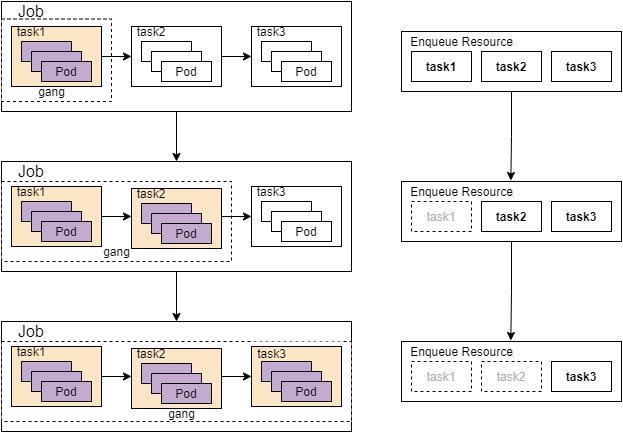

The diagram above was exported from draw.io. Its source (the exported page's mxGraphModel, read from the mxfile embedded in the PNG):
<mxGraphModel dx="768" dy="482" grid="1" gridSize="10" guides="1" tooltips="1" connect="1" arrows="1" fold="1" page="1" pageScale="1" pageWidth="1169" pageHeight="1654" math="0" shadow="0">
  <root>
    <mxCell id="0" />
    <mxCell id="1" parent="0" />
    <mxCell id="cq39c_fsbCwyQzLwUBwb-72" value="" style="group" vertex="1" connectable="0" parent="1">
      <mxGeometry x="220" y="370" width="350" height="110" as="geometry" />
    </mxCell>
    <mxCell id="cq39c_fsbCwyQzLwUBwb-16" value="" style="rounded=0;whiteSpace=wrap;html=1;fillColor=#FFFFFF;" vertex="1" parent="cq39c_fsbCwyQzLwUBwb-72">
      <mxGeometry width="350" height="110" as="geometry" />
    </mxCell>
    <mxCell id="cq39c_fsbCwyQzLwUBwb-66" value="" style="group" vertex="1" connectable="0" parent="cq39c_fsbCwyQzLwUBwb-72">
      <mxGeometry x="250" y="20" width="90" height="65" as="geometry" />
    </mxCell>
    <mxCell id="cq39c_fsbCwyQzLwUBwb-60" value="" style="rounded=0;whiteSpace=wrap;html=1;fillColor=#FFFFFF;" vertex="1" parent="cq39c_fsbCwyQzLwUBwb-66">
      <mxGeometry y="5" width="90" height="60" as="geometry" />
    </mxCell>
    <mxCell id="cq39c_fsbCwyQzLwUBwb-61" value="" style="rounded=0;whiteSpace=wrap;html=1;fillColor=#FFFFFF;" vertex="1" parent="cq39c_fsbCwyQzLwUBwb-66">
      <mxGeometry x="10" y="20" width="50" height="20" as="geometry" />
    </mxCell>
    <mxCell id="cq39c_fsbCwyQzLwUBwb-62" value="" style="rounded=0;whiteSpace=wrap;html=1;fillColor=#FFFFFF;" vertex="1" parent="cq39c_fsbCwyQzLwUBwb-66">
      <mxGeometry x="20" y="30" width="50" height="20" as="geometry" />
    </mxCell>
    <mxCell id="cq39c_fsbCwyQzLwUBwb-63" value="Pod" style="rounded=0;whiteSpace=wrap;html=1;fillColor=#FFFFFF;" vertex="1" parent="cq39c_fsbCwyQzLwUBwb-66">
      <mxGeometry x="30" y="40" width="50" height="20" as="geometry" />
    </mxCell>
    <mxCell id="cq39c_fsbCwyQzLwUBwb-64" value="task3" style="text;html=1;strokeColor=none;fillColor=none;align=center;verticalAlign=middle;whiteSpace=wrap;rounded=0;" vertex="1" parent="cq39c_fsbCwyQzLwUBwb-66">
      <mxGeometry width="40" height="20" as="geometry" />
    </mxCell>
    <mxCell id="cq39c_fsbCwyQzLwUBwb-67" value="" style="group" vertex="1" connectable="0" parent="cq39c_fsbCwyQzLwUBwb-72">
      <mxGeometry x="130" y="20" width="90" height="65" as="geometry" />
    </mxCell>
    <mxCell id="cq39c_fsbCwyQzLwUBwb-24" value="" style="rounded=0;whiteSpace=wrap;html=1;fillColor=#FFFFFF;" vertex="1" parent="cq39c_fsbCwyQzLwUBwb-67">
      <mxGeometry y="5" width="90" height="60" as="geometry" />
    </mxCell>
    <mxCell id="cq39c_fsbCwyQzLwUBwb-25" value="" style="rounded=0;whiteSpace=wrap;html=1;fillColor=#FFFFFF;" vertex="1" parent="cq39c_fsbCwyQzLwUBwb-67">
      <mxGeometry x="10" y="20" width="50" height="20" as="geometry" />
    </mxCell>
    <mxCell id="cq39c_fsbCwyQzLwUBwb-26" value="" style="rounded=0;whiteSpace=wrap;html=1;fillColor=#FFFFFF;" vertex="1" parent="cq39c_fsbCwyQzLwUBwb-67">
      <mxGeometry x="20" y="30" width="50" height="20" as="geometry" />
    </mxCell>
    <mxCell id="cq39c_fsbCwyQzLwUBwb-27" value="Pod" style="rounded=0;whiteSpace=wrap;html=1;fillColor=#FFFFFF;" vertex="1" parent="cq39c_fsbCwyQzLwUBwb-67">
      <mxGeometry x="30" y="40" width="50" height="20" as="geometry" />
    </mxCell>
    <mxCell id="cq39c_fsbCwyQzLwUBwb-28" value="task2" style="text;html=1;strokeColor=none;fillColor=none;align=center;verticalAlign=middle;whiteSpace=wrap;rounded=0;" vertex="1" parent="cq39c_fsbCwyQzLwUBwb-67">
      <mxGeometry width="40" height="20" as="geometry" />
    </mxCell>
    <mxCell id="cq39c_fsbCwyQzLwUBwb-68" value="" style="group" vertex="1" connectable="0" parent="cq39c_fsbCwyQzLwUBwb-72">
      <mxGeometry x="10" y="20" width="105" height="80" as="geometry" />
    </mxCell>
    <mxCell id="cq39c_fsbCwyQzLwUBwb-141" value="" style="rounded=0;whiteSpace=wrap;html=1;fillColor=#FFFFFF;dashed=1;" vertex="1" parent="cq39c_fsbCwyQzLwUBwb-68">
      <mxGeometry x="-10" y="-2.5" width="110" height="82.5" as="geometry" />
    </mxCell>
    <mxCell id="cq39c_fsbCwyQzLwUBwb-17" value="" style="rounded=0;whiteSpace=wrap;html=1;fillColor=#FAE5C7;" vertex="1" parent="cq39c_fsbCwyQzLwUBwb-68">
      <mxGeometry y="5" width="90" height="60" as="geometry" />
    </mxCell>
    <mxCell id="cq39c_fsbCwyQzLwUBwb-18" value="" style="rounded=0;whiteSpace=wrap;html=1;fillColor=#C3ABD0;" vertex="1" parent="cq39c_fsbCwyQzLwUBwb-68">
      <mxGeometry x="10" y="20" width="50" height="20" as="geometry" />
    </mxCell>
    <mxCell id="cq39c_fsbCwyQzLwUBwb-20" value="" style="rounded=0;whiteSpace=wrap;html=1;fillColor=#C3ABD0;" vertex="1" parent="cq39c_fsbCwyQzLwUBwb-68">
      <mxGeometry x="20" y="30" width="50" height="20" as="geometry" />
    </mxCell>
    <mxCell id="cq39c_fsbCwyQzLwUBwb-21" value="Pod" style="rounded=0;whiteSpace=wrap;html=1;fillColor=#C3ABD0;" vertex="1" parent="cq39c_fsbCwyQzLwUBwb-68">
      <mxGeometry x="30" y="40" width="50" height="20" as="geometry" />
    </mxCell>
    <mxCell id="cq39c_fsbCwyQzLwUBwb-22" value="task1" style="text;html=1;strokeColor=none;fillColor=none;align=center;verticalAlign=middle;whiteSpace=wrap;rounded=0;" vertex="1" parent="cq39c_fsbCwyQzLwUBwb-68">
      <mxGeometry width="40" height="20" as="geometry" />
    </mxCell>
    <mxCell id="cq39c_fsbCwyQzLwUBwb-144" value="gang" style="text;html=1;align=center;verticalAlign=middle;resizable=0;points=[];autosize=1;strokeColor=none;" vertex="1" parent="cq39c_fsbCwyQzLwUBwb-68">
      <mxGeometry x="20" y="60" width="40" height="20" as="geometry" />
    </mxCell>
    <mxCell id="cq39c_fsbCwyQzLwUBwb-69" style="edgeStyle=orthogonalEdgeStyle;rounded=0;orthogonalLoop=1;jettySize=auto;html=1;entryX=0;entryY=0.5;entryDx=0;entryDy=0;" edge="1" parent="cq39c_fsbCwyQzLwUBwb-72" source="cq39c_fsbCwyQzLwUBwb-17" target="cq39c_fsbCwyQzLwUBwb-24">
      <mxGeometry relative="1" as="geometry" />
    </mxCell>
    <mxCell id="cq39c_fsbCwyQzLwUBwb-70" style="edgeStyle=orthogonalEdgeStyle;rounded=0;orthogonalLoop=1;jettySize=auto;html=1;entryX=0;entryY=0.5;entryDx=0;entryDy=0;" edge="1" parent="cq39c_fsbCwyQzLwUBwb-72" source="cq39c_fsbCwyQzLwUBwb-24" target="cq39c_fsbCwyQzLwUBwb-60">
      <mxGeometry relative="1" as="geometry" />
    </mxCell>
    <mxCell id="cq39c_fsbCwyQzLwUBwb-71" value="&lt;font style=&quot;font-size: 16px&quot;&gt;Job&lt;/font&gt;" style="text;html=1;strokeColor=none;fillColor=none;align=center;verticalAlign=middle;whiteSpace=wrap;rounded=0;" vertex="1" parent="cq39c_fsbCwyQzLwUBwb-72">
      <mxGeometry x="10" width="40" height="20" as="geometry" />
    </mxCell>
    <mxCell id="cq39c_fsbCwyQzLwUBwb-138" style="edgeStyle=orthogonalEdgeStyle;rounded=0;orthogonalLoop=1;jettySize=auto;html=1;entryX=0.5;entryY=0;entryDx=0;entryDy=0;" edge="1" parent="1" source="cq39c_fsbCwyQzLwUBwb-16" target="cq39c_fsbCwyQzLwUBwb-80">
      <mxGeometry relative="1" as="geometry" />
    </mxCell>
    <mxCell id="cq39c_fsbCwyQzLwUBwb-139" style="edgeStyle=orthogonalEdgeStyle;rounded=0;orthogonalLoop=1;jettySize=auto;html=1;entryX=0.5;entryY=0;entryDx=0;entryDy=0;" edge="1" parent="1" source="cq39c_fsbCwyQzLwUBwb-80">
      <mxGeometry relative="1" as="geometry">
        <mxPoint x="395" y="690" as="targetPoint" />
      </mxGeometry>
    </mxCell>
    <mxCell id="cq39c_fsbCwyQzLwUBwb-294" value="" style="group" vertex="1" connectable="0" parent="1">
      <mxGeometry x="220" y="690" width="350" height="110" as="geometry" />
    </mxCell>
    <mxCell id="cq39c_fsbCwyQzLwUBwb-190" value="" style="rounded=0;whiteSpace=wrap;html=1;fillColor=#FFFFFF;" vertex="1" parent="cq39c_fsbCwyQzLwUBwb-294">
      <mxGeometry width="350" height="110" as="geometry" />
    </mxCell>
    <mxCell id="cq39c_fsbCwyQzLwUBwb-197" value="&lt;font style=&quot;font-size: 16px&quot;&gt;Job&lt;/font&gt;" style="text;html=1;strokeColor=none;fillColor=none;align=center;verticalAlign=middle;whiteSpace=wrap;rounded=0;" vertex="1" parent="cq39c_fsbCwyQzLwUBwb-294">
      <mxGeometry x="10" width="40" height="20" as="geometry" />
    </mxCell>
    <mxCell id="cq39c_fsbCwyQzLwUBwb-198" value="" style="rounded=0;whiteSpace=wrap;html=1;fillColor=#FFFFFF;dashed=1;" vertex="1" parent="cq39c_fsbCwyQzLwUBwb-294">
      <mxGeometry y="20" width="350" height="80" as="geometry" />
    </mxCell>
    <mxCell id="cq39c_fsbCwyQzLwUBwb-199" value="" style="group" vertex="1" connectable="0" parent="cq39c_fsbCwyQzLwUBwb-294">
      <mxGeometry x="10" y="20" width="90" height="65" as="geometry" />
    </mxCell>
    <mxCell id="cq39c_fsbCwyQzLwUBwb-200" value="" style="rounded=0;whiteSpace=wrap;html=1;fillColor=#FAE5C7;" vertex="1" parent="cq39c_fsbCwyQzLwUBwb-199">
      <mxGeometry y="5" width="90" height="60" as="geometry" />
    </mxCell>
    <mxCell id="cq39c_fsbCwyQzLwUBwb-201" value="" style="rounded=0;whiteSpace=wrap;html=1;fillColor=#C3ABD0;" vertex="1" parent="cq39c_fsbCwyQzLwUBwb-199">
      <mxGeometry x="10" y="20" width="50" height="20" as="geometry" />
    </mxCell>
    <mxCell id="cq39c_fsbCwyQzLwUBwb-202" value="" style="rounded=0;whiteSpace=wrap;html=1;fillColor=#C3ABD0;" vertex="1" parent="cq39c_fsbCwyQzLwUBwb-199">
      <mxGeometry x="20" y="30" width="50" height="20" as="geometry" />
    </mxCell>
    <mxCell id="cq39c_fsbCwyQzLwUBwb-203" value="Pod" style="rounded=0;whiteSpace=wrap;html=1;fillColor=#C3ABD0;" vertex="1" parent="cq39c_fsbCwyQzLwUBwb-199">
      <mxGeometry x="30" y="40" width="50" height="20" as="geometry" />
    </mxCell>
    <mxCell id="cq39c_fsbCwyQzLwUBwb-204" value="task1" style="text;html=1;strokeColor=none;fillColor=none;align=center;verticalAlign=middle;whiteSpace=wrap;rounded=0;" vertex="1" parent="cq39c_fsbCwyQzLwUBwb-199">
      <mxGeometry width="40" height="20" as="geometry" />
    </mxCell>
    <mxCell id="cq39c_fsbCwyQzLwUBwb-205" value="" style="group" vertex="1" connectable="0" parent="cq39c_fsbCwyQzLwUBwb-294">
      <mxGeometry x="130" y="22" width="90" height="80" as="geometry" />
    </mxCell>
    <mxCell id="cq39c_fsbCwyQzLwUBwb-206" value="" style="rounded=0;whiteSpace=wrap;html=1;fillColor=#FAE5C7;" vertex="1" parent="cq39c_fsbCwyQzLwUBwb-205">
      <mxGeometry y="5" width="90" height="60" as="geometry" />
    </mxCell>
    <mxCell id="cq39c_fsbCwyQzLwUBwb-207" value="" style="rounded=0;whiteSpace=wrap;html=1;fillColor=#C3ABD0;" vertex="1" parent="cq39c_fsbCwyQzLwUBwb-205">
      <mxGeometry x="10" y="20" width="50" height="20" as="geometry" />
    </mxCell>
    <mxCell id="cq39c_fsbCwyQzLwUBwb-208" value="" style="rounded=0;whiteSpace=wrap;html=1;fillColor=#C3ABD0;" vertex="1" parent="cq39c_fsbCwyQzLwUBwb-205">
      <mxGeometry x="20" y="30" width="50" height="20" as="geometry" />
    </mxCell>
    <mxCell id="cq39c_fsbCwyQzLwUBwb-209" value="Pod" style="rounded=0;whiteSpace=wrap;html=1;fillColor=#C3ABD0;" vertex="1" parent="cq39c_fsbCwyQzLwUBwb-205">
      <mxGeometry x="30" y="40" width="50" height="20" as="geometry" />
    </mxCell>
    <mxCell id="cq39c_fsbCwyQzLwUBwb-210" value="task2" style="text;html=1;strokeColor=none;fillColor=none;align=center;verticalAlign=middle;whiteSpace=wrap;rounded=0;" vertex="1" parent="cq39c_fsbCwyQzLwUBwb-205">
      <mxGeometry width="40" height="20" as="geometry" />
    </mxCell>
    <mxCell id="cq39c_fsbCwyQzLwUBwb-213" value="gang" style="text;html=1;align=center;verticalAlign=middle;resizable=0;points=[];autosize=1;strokeColor=none;" vertex="1" parent="cq39c_fsbCwyQzLwUBwb-205">
      <mxGeometry x="30" y="60" width="40" height="20" as="geometry" />
    </mxCell>
    <mxCell id="cq39c_fsbCwyQzLwUBwb-211" style="edgeStyle=orthogonalEdgeStyle;rounded=0;orthogonalLoop=1;jettySize=auto;html=1;entryX=0;entryY=0.5;entryDx=0;entryDy=0;" edge="1" parent="cq39c_fsbCwyQzLwUBwb-294" source="cq39c_fsbCwyQzLwUBwb-200">
      <mxGeometry as="geometry">
        <mxPoint x="130" y="55" as="targetPoint" />
      </mxGeometry>
    </mxCell>
    <mxCell id="cq39c_fsbCwyQzLwUBwb-212" style="edgeStyle=orthogonalEdgeStyle;rounded=0;orthogonalLoop=1;jettySize=auto;html=1;entryX=0;entryY=0.5;entryDx=0;entryDy=0;" edge="1" parent="cq39c_fsbCwyQzLwUBwb-294">
      <mxGeometry as="geometry">
        <mxPoint x="220" y="55" as="sourcePoint" />
        <mxPoint x="250" y="55" as="targetPoint" />
      </mxGeometry>
    </mxCell>
    <mxCell id="cq39c_fsbCwyQzLwUBwb-191" value="" style="group;fillColor=#ffffff;" vertex="1" connectable="0" parent="cq39c_fsbCwyQzLwUBwb-294">
      <mxGeometry x="250" y="20" width="90" height="65" as="geometry" />
    </mxCell>
    <mxCell id="cq39c_fsbCwyQzLwUBwb-289" value="" style="rounded=0;whiteSpace=wrap;html=1;fillColor=#FAE5C7;" vertex="1" parent="cq39c_fsbCwyQzLwUBwb-294">
      <mxGeometry x="250" y="25" width="90" height="60" as="geometry" />
    </mxCell>
    <mxCell id="cq39c_fsbCwyQzLwUBwb-290" value="" style="rounded=0;whiteSpace=wrap;html=1;fillColor=#C3ABD0;" vertex="1" parent="cq39c_fsbCwyQzLwUBwb-294">
      <mxGeometry x="260" y="40" width="50" height="20" as="geometry" />
    </mxCell>
    <mxCell id="cq39c_fsbCwyQzLwUBwb-291" value="" style="rounded=0;whiteSpace=wrap;html=1;fillColor=#C3ABD0;" vertex="1" parent="cq39c_fsbCwyQzLwUBwb-294">
      <mxGeometry x="270" y="50" width="50" height="20" as="geometry" />
    </mxCell>
    <mxCell id="cq39c_fsbCwyQzLwUBwb-292" value="Pod" style="rounded=0;whiteSpace=wrap;html=1;fillColor=#C3ABD0;" vertex="1" parent="cq39c_fsbCwyQzLwUBwb-294">
      <mxGeometry x="280" y="60" width="50" height="20" as="geometry" />
    </mxCell>
    <mxCell id="cq39c_fsbCwyQzLwUBwb-293" value="task3" style="text;html=1;align=center;verticalAlign=middle;resizable=0;points=[];autosize=1;strokeColor=none;" vertex="1" parent="cq39c_fsbCwyQzLwUBwb-294">
      <mxGeometry x="250" y="22" width="40" height="20" as="geometry" />
    </mxCell>
    <mxCell id="cq39c_fsbCwyQzLwUBwb-295" value="" style="group" vertex="1" connectable="0" parent="1">
      <mxGeometry x="220" y="530" width="350" height="110" as="geometry" />
    </mxCell>
    <mxCell id="cq39c_fsbCwyQzLwUBwb-80" value="" style="rounded=0;whiteSpace=wrap;html=1;fillColor=#FFFFFF;" vertex="1" parent="cq39c_fsbCwyQzLwUBwb-295">
      <mxGeometry width="350" height="110" as="geometry" />
    </mxCell>
    <mxCell id="cq39c_fsbCwyQzLwUBwb-81" value="" style="group" vertex="1" connectable="0" parent="cq39c_fsbCwyQzLwUBwb-295">
      <mxGeometry x="250" y="20" width="90" height="65" as="geometry" />
    </mxCell>
    <mxCell id="cq39c_fsbCwyQzLwUBwb-82" value="" style="rounded=0;whiteSpace=wrap;html=1;fillColor=#FFFFFF;" vertex="1" parent="cq39c_fsbCwyQzLwUBwb-81">
      <mxGeometry y="5" width="90" height="60" as="geometry" />
    </mxCell>
    <mxCell id="cq39c_fsbCwyQzLwUBwb-83" value="" style="rounded=0;whiteSpace=wrap;html=1;fillColor=#FFFFFF;" vertex="1" parent="cq39c_fsbCwyQzLwUBwb-81">
      <mxGeometry x="10" y="20" width="50" height="20" as="geometry" />
    </mxCell>
    <mxCell id="cq39c_fsbCwyQzLwUBwb-84" value="" style="rounded=0;whiteSpace=wrap;html=1;fillColor=#FFFFFF;" vertex="1" parent="cq39c_fsbCwyQzLwUBwb-81">
      <mxGeometry x="20" y="30" width="50" height="20" as="geometry" />
    </mxCell>
    <mxCell id="cq39c_fsbCwyQzLwUBwb-85" value="Pod" style="rounded=0;whiteSpace=wrap;html=1;fillColor=#FFFFFF;" vertex="1" parent="cq39c_fsbCwyQzLwUBwb-81">
      <mxGeometry x="30" y="40" width="50" height="20" as="geometry" />
    </mxCell>
    <mxCell id="cq39c_fsbCwyQzLwUBwb-86" value="task3" style="text;html=1;strokeColor=none;fillColor=none;align=center;verticalAlign=middle;whiteSpace=wrap;rounded=0;" vertex="1" parent="cq39c_fsbCwyQzLwUBwb-81">
      <mxGeometry width="40" height="20" as="geometry" />
    </mxCell>
    <mxCell id="cq39c_fsbCwyQzLwUBwb-101" value="&lt;font style=&quot;font-size: 16px&quot;&gt;Job&lt;/font&gt;" style="text;html=1;strokeColor=none;fillColor=none;align=center;verticalAlign=middle;whiteSpace=wrap;rounded=0;" vertex="1" parent="cq39c_fsbCwyQzLwUBwb-295">
      <mxGeometry x="10" width="40" height="20" as="geometry" />
    </mxCell>
    <mxCell id="cq39c_fsbCwyQzLwUBwb-184" value="" style="rounded=0;whiteSpace=wrap;html=1;fillColor=#FFFFFF;dashed=1;" vertex="1" parent="cq39c_fsbCwyQzLwUBwb-295">
      <mxGeometry y="20" width="230" height="80" as="geometry" />
    </mxCell>
    <mxCell id="cq39c_fsbCwyQzLwUBwb-93" value="" style="group" vertex="1" connectable="0" parent="cq39c_fsbCwyQzLwUBwb-295">
      <mxGeometry x="10" y="20" width="90" height="65" as="geometry" />
    </mxCell>
    <mxCell id="cq39c_fsbCwyQzLwUBwb-94" value="" style="rounded=0;whiteSpace=wrap;html=1;fillColor=#FAE5C7;" vertex="1" parent="cq39c_fsbCwyQzLwUBwb-93">
      <mxGeometry y="5" width="90" height="60" as="geometry" />
    </mxCell>
    <mxCell id="cq39c_fsbCwyQzLwUBwb-95" value="" style="rounded=0;whiteSpace=wrap;html=1;fillColor=#C3ABD0;" vertex="1" parent="cq39c_fsbCwyQzLwUBwb-93">
      <mxGeometry x="10" y="20" width="50" height="20" as="geometry" />
    </mxCell>
    <mxCell id="cq39c_fsbCwyQzLwUBwb-96" value="" style="rounded=0;whiteSpace=wrap;html=1;fillColor=#C3ABD0;" vertex="1" parent="cq39c_fsbCwyQzLwUBwb-93">
      <mxGeometry x="20" y="30" width="50" height="20" as="geometry" />
    </mxCell>
    <mxCell id="cq39c_fsbCwyQzLwUBwb-97" value="Pod" style="rounded=0;whiteSpace=wrap;html=1;fillColor=#C3ABD0;" vertex="1" parent="cq39c_fsbCwyQzLwUBwb-93">
      <mxGeometry x="30" y="40" width="50" height="20" as="geometry" />
    </mxCell>
    <mxCell id="cq39c_fsbCwyQzLwUBwb-98" value="task1" style="text;html=1;strokeColor=none;fillColor=none;align=center;verticalAlign=middle;whiteSpace=wrap;rounded=0;" vertex="1" parent="cq39c_fsbCwyQzLwUBwb-93">
      <mxGeometry width="40" height="20" as="geometry" />
    </mxCell>
    <mxCell id="cq39c_fsbCwyQzLwUBwb-73" value="" style="group" vertex="1" connectable="0" parent="cq39c_fsbCwyQzLwUBwb-295">
      <mxGeometry x="130" y="22" width="90" height="65" as="geometry" />
    </mxCell>
    <mxCell id="cq39c_fsbCwyQzLwUBwb-74" value="" style="rounded=0;whiteSpace=wrap;html=1;fillColor=#FAE5C7;" vertex="1" parent="cq39c_fsbCwyQzLwUBwb-73">
      <mxGeometry y="5" width="90" height="60" as="geometry" />
    </mxCell>
    <mxCell id="cq39c_fsbCwyQzLwUBwb-75" value="" style="rounded=0;whiteSpace=wrap;html=1;fillColor=#C3ABD0;" vertex="1" parent="cq39c_fsbCwyQzLwUBwb-73">
      <mxGeometry x="10" y="20" width="50" height="20" as="geometry" />
    </mxCell>
    <mxCell id="cq39c_fsbCwyQzLwUBwb-76" value="" style="rounded=0;whiteSpace=wrap;html=1;fillColor=#C3ABD0;" vertex="1" parent="cq39c_fsbCwyQzLwUBwb-73">
      <mxGeometry x="20" y="30" width="50" height="20" as="geometry" />
    </mxCell>
    <mxCell id="cq39c_fsbCwyQzLwUBwb-77" value="Pod" style="rounded=0;whiteSpace=wrap;html=1;fillColor=#C3ABD0;" vertex="1" parent="cq39c_fsbCwyQzLwUBwb-73">
      <mxGeometry x="30" y="40" width="50" height="20" as="geometry" />
    </mxCell>
    <mxCell id="cq39c_fsbCwyQzLwUBwb-78" value="task2" style="text;html=1;strokeColor=none;fillColor=none;align=center;verticalAlign=middle;whiteSpace=wrap;rounded=0;" vertex="1" parent="cq39c_fsbCwyQzLwUBwb-73">
      <mxGeometry width="40" height="20" as="geometry" />
    </mxCell>
    <mxCell id="cq39c_fsbCwyQzLwUBwb-99" style="edgeStyle=orthogonalEdgeStyle;rounded=0;orthogonalLoop=1;jettySize=auto;html=1;entryX=0;entryY=0.5;entryDx=0;entryDy=0;" edge="1" parent="cq39c_fsbCwyQzLwUBwb-295" source="cq39c_fsbCwyQzLwUBwb-94">
      <mxGeometry as="geometry">
        <mxPoint x="130" y="55" as="targetPoint" />
      </mxGeometry>
    </mxCell>
    <mxCell id="cq39c_fsbCwyQzLwUBwb-100" style="edgeStyle=orthogonalEdgeStyle;rounded=0;orthogonalLoop=1;jettySize=auto;html=1;entryX=0;entryY=0.5;entryDx=0;entryDy=0;" edge="1" parent="cq39c_fsbCwyQzLwUBwb-295" target="cq39c_fsbCwyQzLwUBwb-82">
      <mxGeometry as="geometry">
        <mxPoint x="220" y="55" as="sourcePoint" />
      </mxGeometry>
    </mxCell>
    <mxCell id="cq39c_fsbCwyQzLwUBwb-185" value="gang" style="text;html=1;align=center;verticalAlign=middle;resizable=0;points=[];autosize=1;strokeColor=none;" vertex="1" parent="cq39c_fsbCwyQzLwUBwb-295">
      <mxGeometry x="95" y="80" width="40" height="20" as="geometry" />
    </mxCell>
    <mxCell id="cq39c_fsbCwyQzLwUBwb-352" value="" style="group" vertex="1" connectable="0" parent="1">
      <mxGeometry x="620" y="400" width="220" height="60" as="geometry" />
    </mxCell>
    <mxCell id="cq39c_fsbCwyQzLwUBwb-322" value="" style="rounded=0;whiteSpace=wrap;html=1;fillColor=#FFFFFF;" vertex="1" parent="cq39c_fsbCwyQzLwUBwb-352">
      <mxGeometry width="220" height="60" as="geometry" />
    </mxCell>
    <mxCell id="cq39c_fsbCwyQzLwUBwb-323" value="&lt;b&gt;task1&lt;/b&gt;" style="rounded=0;whiteSpace=wrap;html=1;fillColor=#FFFFFF;" vertex="1" parent="cq39c_fsbCwyQzLwUBwb-352">
      <mxGeometry x="10" y="20" width="60" height="30" as="geometry" />
    </mxCell>
    <mxCell id="cq39c_fsbCwyQzLwUBwb-324" value="Enqueue Resource" style="text;html=1;align=center;verticalAlign=middle;resizable=0;points=[];autosize=1;strokeColor=none;" vertex="1" parent="cq39c_fsbCwyQzLwUBwb-352">
      <mxGeometry width="120" height="20" as="geometry" />
    </mxCell>
    <mxCell id="cq39c_fsbCwyQzLwUBwb-350" value="&lt;b&gt;task2&lt;/b&gt;" style="rounded=0;whiteSpace=wrap;html=1;fillColor=#FFFFFF;" vertex="1" parent="cq39c_fsbCwyQzLwUBwb-352">
      <mxGeometry x="80" y="20" width="60" height="30" as="geometry" />
    </mxCell>
    <mxCell id="cq39c_fsbCwyQzLwUBwb-351" value="&lt;b&gt;task3&lt;/b&gt;" style="rounded=0;whiteSpace=wrap;html=1;fillColor=#FFFFFF;" vertex="1" parent="cq39c_fsbCwyQzLwUBwb-352">
      <mxGeometry x="150" y="20" width="60" height="30" as="geometry" />
    </mxCell>
    <mxCell id="cq39c_fsbCwyQzLwUBwb-353" value="" style="group;dashed=1;" vertex="1" connectable="0" parent="1">
      <mxGeometry x="620" y="550" width="220" height="60" as="geometry" />
    </mxCell>
    <mxCell id="cq39c_fsbCwyQzLwUBwb-354" value="" style="rounded=0;whiteSpace=wrap;html=1;fillColor=#FFFFFF;" vertex="1" parent="cq39c_fsbCwyQzLwUBwb-353">
      <mxGeometry width="220" height="60" as="geometry" />
    </mxCell>
    <mxCell id="cq39c_fsbCwyQzLwUBwb-355" value="&lt;font color=&quot;#b3b3b3&quot;&gt;task1&lt;/font&gt;" style="rounded=0;whiteSpace=wrap;html=1;fillColor=#FFFFFF;dashed=1;" vertex="1" parent="cq39c_fsbCwyQzLwUBwb-353">
      <mxGeometry x="10" y="20" width="60" height="30" as="geometry" />
    </mxCell>
    <mxCell id="cq39c_fsbCwyQzLwUBwb-356" value="Enqueue Resource" style="text;html=1;align=center;verticalAlign=middle;resizable=0;points=[];autosize=1;strokeColor=none;" vertex="1" parent="cq39c_fsbCwyQzLwUBwb-353">
      <mxGeometry width="120" height="20" as="geometry" />
    </mxCell>
    <mxCell id="cq39c_fsbCwyQzLwUBwb-357" value="&lt;b&gt;task2&lt;/b&gt;" style="rounded=0;whiteSpace=wrap;html=1;fillColor=#FFFFFF;" vertex="1" parent="cq39c_fsbCwyQzLwUBwb-353">
      <mxGeometry x="80" y="20" width="60" height="30" as="geometry" />
    </mxCell>
    <mxCell id="cq39c_fsbCwyQzLwUBwb-358" value="&lt;b&gt;task3&lt;/b&gt;" style="rounded=0;whiteSpace=wrap;html=1;fillColor=#FFFFFF;" vertex="1" parent="cq39c_fsbCwyQzLwUBwb-353">
      <mxGeometry x="150" y="20" width="60" height="30" as="geometry" />
    </mxCell>
    <mxCell id="cq39c_fsbCwyQzLwUBwb-359" value="" style="group;" vertex="1" connectable="0" parent="1">
      <mxGeometry x="620" y="710" width="220" height="60" as="geometry" />
    </mxCell>
    <mxCell id="cq39c_fsbCwyQzLwUBwb-360" value="" style="rounded=0;whiteSpace=wrap;html=1;fillColor=#FFFFFF;" vertex="1" parent="cq39c_fsbCwyQzLwUBwb-359">
      <mxGeometry width="220" height="60" as="geometry" />
    </mxCell>
    <mxCell id="cq39c_fsbCwyQzLwUBwb-361" value="&lt;font color=&quot;#b3b3b3&quot;&gt;task1&lt;/font&gt;" style="rounded=0;whiteSpace=wrap;html=1;fillColor=#FFFFFF;dashed=1;" vertex="1" parent="cq39c_fsbCwyQzLwUBwb-359">
      <mxGeometry x="10" y="20" width="60" height="30" as="geometry" />
    </mxCell>
    <mxCell id="cq39c_fsbCwyQzLwUBwb-362" value="Enqueue Resource" style="text;html=1;align=center;verticalAlign=middle;resizable=0;points=[];autosize=1;strokeColor=none;" vertex="1" parent="cq39c_fsbCwyQzLwUBwb-359">
      <mxGeometry width="120" height="20" as="geometry" />
    </mxCell>
    <mxCell id="cq39c_fsbCwyQzLwUBwb-363" value="&lt;font color=&quot;#b3b3b3&quot;&gt;task2&lt;/font&gt;" style="rounded=0;whiteSpace=wrap;html=1;fillColor=#FFFFFF;dashed=1;" vertex="1" parent="cq39c_fsbCwyQzLwUBwb-359">
      <mxGeometry x="80" y="20" width="60" height="30" as="geometry" />
    </mxCell>
    <mxCell id="cq39c_fsbCwyQzLwUBwb-364" value="&lt;b&gt;task3&lt;/b&gt;" style="rounded=0;whiteSpace=wrap;html=1;fillColor=#FFFFFF;" vertex="1" parent="cq39c_fsbCwyQzLwUBwb-359">
      <mxGeometry x="150" y="20" width="60" height="30" as="geometry" />
    </mxCell>
    <mxCell id="cq39c_fsbCwyQzLwUBwb-365" style="edgeStyle=orthogonalEdgeStyle;rounded=0;orthogonalLoop=1;jettySize=auto;html=1;entryX=0.911;entryY=-0.05;entryDx=0;entryDy=0;entryPerimeter=0;" edge="1" parent="1" source="cq39c_fsbCwyQzLwUBwb-322" target="cq39c_fsbCwyQzLwUBwb-356">
      <mxGeometry relative="1" as="geometry" />
    </mxCell>
    <mxCell id="cq39c_fsbCwyQzLwUBwb-366" style="edgeStyle=orthogonalEdgeStyle;rounded=0;orthogonalLoop=1;jettySize=auto;html=1;entryX=0.911;entryY=-0.05;entryDx=0;entryDy=0;entryPerimeter=0;" edge="1" parent="1" source="cq39c_fsbCwyQzLwUBwb-354" target="cq39c_fsbCwyQzLwUBwb-362">
      <mxGeometry relative="1" as="geometry" />
    </mxCell>
  </root>
</mxGraphModel>